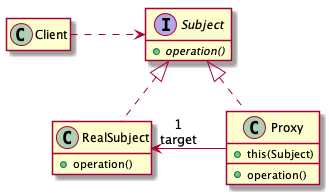

The diagram above was rendered by PlantUML. Its source (embedded in the PNG):
@startuml

skinparam nodesep 75
skinparam ranksep 50
hide empty members

class Client

interface Subject {
  + {abstract} operation()
}

Client .> Subject

class RealSubject {
  + operation()
}

Subject <|.. RealSubject

class Proxy {
  + this(Subject)
  __
  + operation()
}
Subject <|.. Proxy

RealSubject "1\ntarget" <- Proxy

@enduml